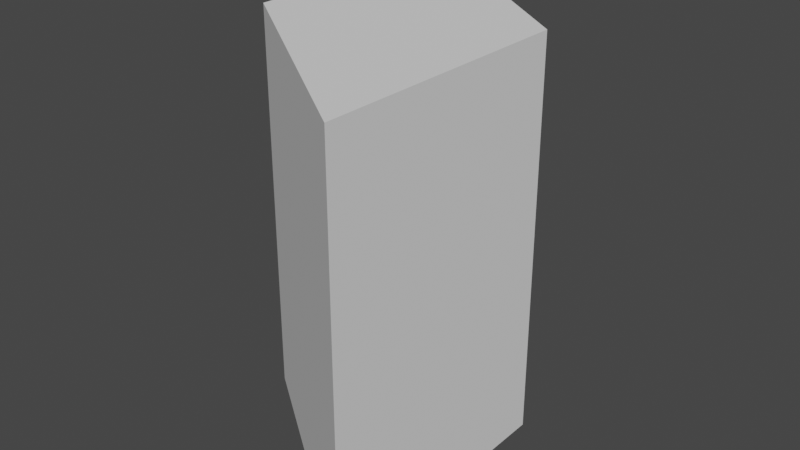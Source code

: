 # Source: Rhombus.blend  (saved by Blender 3.3.6; exported with 4.5.12 LTS)
import bpy
from mathutils import Matrix  # noqa: F401  (used for matrix-valued properties, if any)

bpy.ops.wm.read_factory_settings(use_empty=True)
scene = bpy.context.scene
scene.name = 'Scene'

# ---- collections
col_collection = bpy.data.collections.new('Collection'); scene.collection.children.link(col_collection)

# ---- node groups
ng_auto_smooth = bpy.data.node_groups.new('Auto Smooth', 'GeometryNodeTree')
_s = ng_auto_smooth.interface.new_socket(name='Geometry', in_out='OUTPUT', socket_type='NodeSocketGeometry')
_s = ng_auto_smooth.interface.new_socket(name='Geometry', in_out='INPUT', socket_type='NodeSocketGeometry')
_s = ng_auto_smooth.interface.new_socket(name='Angle', in_out='INPUT', socket_type='NodeSocketFloat')
_s.subtype = 'ANGLE'
_s.min_value = 0.0
_s.max_value = 3.142
ng_auto_smooth.is_modifier = True
_N = ng_auto_smooth.nodes; _L = ng_auto_smooth.links
n0 = _N.new('NodeGroupOutput'); n0.name = 'Group Output'; n0.location = (480, -100)
n1 = _N.new('NodeGroupInput'); n1.name = 'Group Input'; n1.location = (-420, -300)
n2 = _N.new('NodeGroupInput'); n2.name = 'Group Input.001'; n2.location = (-60, -100)
n3 = _N.new('GeometryNodeSetShadeSmooth'); n3.name = 'Set Shade Smooth'; n3.location = (120, -100)
n3.domain = 'EDGE'
n4 = _N.new('GeometryNodeSetShadeSmooth'); n4.name = 'Set Shade Smooth.001'; n4.location = (300, -100)
n5 = _N.new('GeometryNodeInputMeshEdgeAngle'); n5.name = 'Edge Angle'; n5.location = (-420, -220)
n6 = _N.new('GeometryNodeInputEdgeSmooth'); n6.name = 'Is Edge Smooth'; n6.location = (-60, -160)
n7 = _N.new('GeometryNodeInputShadeSmooth'); n7.name = 'Is Face Smooth'; n7.location = (-240, -340)
n8 = _N.new('FunctionNodeBooleanMath'); n8.name = 'Boolean Math'; n8.location = (-60, -220)
n9 = _N.new('FunctionNodeCompare'); n9.name = 'Compare'; n9.location = (-240, -180)
n9.operation = 'LESS_EQUAL'
_L.new(n5.outputs[0], n9.inputs[0])
_L.new(n4.outputs[0], n0.inputs[0])
_L.new(n1.outputs[1], n9.inputs[1])
_L.new(n9.outputs[0], n8.inputs[0])
_L.new(n7.outputs[0], n8.inputs[1])
_L.new(n2.outputs[0], n3.inputs[0])
_L.new(n6.outputs[0], n3.inputs[1])
_L.new(n3.outputs[0], n4.inputs[0])
_L.new(n8.outputs[0], n3.inputs[2])
n0.is_active_output = True

# ---- world
world_world = bpy.data.worlds.new('World'); scene.world = world_world
world_world.use_nodes = True; world_world.node_tree.nodes.clear()
_N = world_world.node_tree.nodes; _L = world_world.node_tree.links
n0 = _N.new('ShaderNodeOutputWorld'); n0.name = 'World Output'; n0.location = (300, 300)
n1 = _N.new('ShaderNodeBackground'); n1.name = 'Background'; n1.location = (10, 300)
n1.inputs[0].default_value = (0.05088, 0.05088, 0.05088, 1.0)
_L.new(n1.outputs[0], n0.inputs[0])
n0.is_active_output = True
world_world.color = (0.05088, 0.05088, 0.05088)
world_world.use_sun_shadow = False
world_world.sun_shadow_jitter_overblur = 0.0

# ---- meshes
me_cube_001 = bpy.data.meshes.new('Cube.001')
me_cube_001.from_pydata([(0.3522, -0.6541, 1.196), (-0.3522, -0.1403, 1.196), (0.3522, 0.1403, 1.196), (-0.3522, 0.6541, 1.196), (-0.3522, 0.6541, 0.0), (0.3522, 0.1403, 0.0), (-0.3522, -0.1403, 0.0), (0.3522, -0.6541, 0.0)], [], [(4, 3, 2, 5), (7, 0, 1, 6), (6, 1, 3, 4), (5, 2, 0, 7), (5, 7, 6, 4), (2, 3, 1, 0)])
_uv = me_cube_001.uv_layers.new(name='UVMap')
_uv.uv.foreach_set('vector', [0.0, 0.0, 0.0, 0.0, 0.0, 0.0, 0.0, 0.0, 0.0, 0.0, 0.0, 0.0, 0.0, 0.0, 0.0, 0.0, 0.0, 0.0, 0.0, 0.0, 0.0, 0.0, 0.0, 0.0, 0.0, 0.0, 0.0, 0.0, 0.0, 0.0, 0.0, 0.0, 0.0, 0.0, 0.0, 0.0, 0.0, 0.0, 0.0, 0.0, 0.0, 0.0, 0.0, 0.0, 0.0, 0.0, 0.0, 0.0])
me_cube_001.update()

# ---- objects
ob_cube = bpy.data.objects.new('Cube', me_cube_001)

# ---- transforms, parenting, visibility, modifiers, constraints
ob_cube.location = (0.0, 0.0, 0.0)
_m = ob_cube.modifiers.new('Auto Smooth', 'NODES')
_m.node_group = ng_auto_smooth
_gi = [s.identifier for s in ng_auto_smooth.interface.items_tree if s.item_type == 'SOCKET' and s.in_out == 'INPUT']
_m[_gi[1]] = 0.5236  # Angle

# ---- collection membership
col_collection.objects.link(ob_cube)

# ---- scene / render settings (as saved in the file)
scene.frame_start = 1; scene.frame_end = 250; scene.frame_set(1)
scene.render.engine = 'BLENDER_EEVEE_NEXT'
scene.cycles.sampling_pattern = 'TABULATED_SOBOL'
scene.cycles.use_light_tree = False
scene.view_settings.view_transform = 'Filmic'
bpy.context.view_layer.update()

# ---- added for rendering (the .blend has no active camera and no usable light): camera, sun
cam_auto = bpy.data.cameras.new('AutoCamera')
cam_auto.lens = 50.0
cam_auto.sensor_width = 36.0
cam_auto.clip_end = 1000.0
ob_auto_camera = bpy.data.objects.new('AutoCamera', cam_auto)
scene.collection.objects.link(ob_auto_camera)
ob_auto_camera.location = (1.76475, -2.11771, 2.00982)
ob_auto_camera.rotation_euler = (1.09748, -7.21219e-08, 0.694738)
scene.camera = ob_auto_camera
light_auto_sun = bpy.data.lights.new('AutoSun', 'SUN')
light_auto_sun.energy = 3.0
light_auto_sun.angle = 0.0523599
ob_auto_sun = bpy.data.objects.new('AutoSun', light_auto_sun)
scene.collection.objects.link(ob_auto_sun)
ob_auto_sun.rotation_euler = (0.872665, 0.174533, 0.523599)
bpy.context.view_layer.update()
